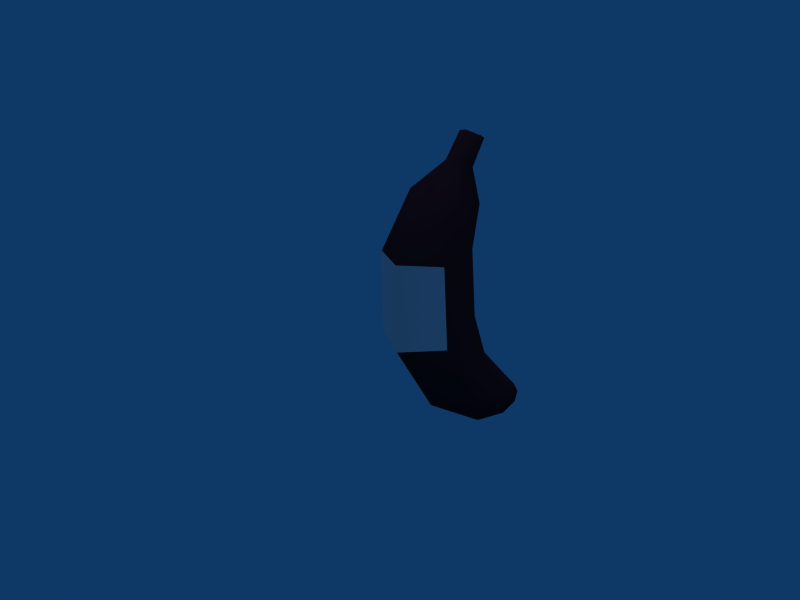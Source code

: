 # Source: Golden_Banana.blend  (saved by Blender 2.49.2; exported with 4.5.12 LTS)
import bpy
from mathutils import Matrix  # noqa: F401  (used for matrix-valued properties, if any)

bpy.ops.wm.read_factory_settings(use_empty=True)
scene = bpy.context.scene
scene.name = 'Scene'

# ---- collections
col_collection_1 = bpy.data.collections.new('Collection 1'); scene.collection.children.link(col_collection_1)

# ---- materials (node trees are filled in below, after node groups)
mat_material_083_gold_png = bpy.data.materials.new('Material.083_Gold.png')
mat_material_083_gold_png.alpha_threshold = 0.0
mat_material_083_gold_png.diffuse_color = (0.1625, 0.07812, 0.125, 1.0)
mat_material_083_gold_png.specular_color = (0.0, 0.0, 0.0)
mat_material_083_gold_png.roughness = 0.5
mat_material_083_gold_png.line_color = (0.0, 0.0, 0.0, 1.0)
mat_material_085_logo_png = bpy.data.materials.new('Material.085_Logo.png')
mat_material_085_logo_png.alpha_threshold = 0.0
mat_material_085_logo_png.diffuse_color = (0.7969, 0.7969, 0.7969, 1.0)
mat_material_085_logo_png.specular_color = (0.0, 0.0, 0.0)
mat_material_085_logo_png.roughness = 0.5

# ---- material node trees

# ---- world
world_world_001 = bpy.data.worlds.new('World.001'); scene.world = world_world_001
world_world_001.color = (0.05656, 0.2208, 0.4)
world_world_001.use_sun_shadow = False
world_world_001.sun_shadow_jitter_overblur = 0.0
world_world_001.cycles.sampling_method = 'MANUAL'
world_world_001.cycles.sample_map_resolution = 256

# ---- cameras
cam_camera_001 = bpy.data.cameras.new('Camera.001')
cam_camera_001.passepartout_alpha = 0.2
cam_camera_001.clip_end = 100.0
cam_camera_001.lens = 35.0
cam_camera_001.ortho_scale = 7.314
cam_camera_001.show_passepartout = False
cam_camera_001.show_safe_areas = True
cam_camera_001.dof.focus_distance = 0.0
cam_camera_001.dof.aperture_fstop = 128.0

# ---- lights
light_lamp = bpy.data.lights.new('Lamp', 'SUN')
light_lamp.transmission_factor = 0.0
light_lamp.angle = 1.571
light_lamp.energy = 1.0
light_lamp.shadow_buffer_clip_start = 0.5
light_lamp.shadow_soft_size = 1.0
light_lamp.shadow_cascade_max_distance = 1000.0
light_lamp.cycles.use_multiple_importance_sampling = False

# ---- meshes
me_shapeindexedfaces_001 = bpy.data.meshes.new('ShapeIndexedFaceS.001')
me_shapeindexedfaces_001.from_pydata([(0.01635, -0.09992, 1.803), (0.0093, -0.02688, 1.767), (-0.08402, -0.04888, 1.768), (-0.04087, -0.001342, 1.767), (-0.02413, -0.1298, 1.821), (-0.09194, -0.1017, 1.803), (-0.09465, -0.1194, 1.625), (-0.03388, -0.07451, 1.625), (-0.1052, -0.1898, 1.661), (-0.001313, -0.0974, 1.625), (-0.03739, -0.218, 1.661), (0.00575, -0.1705, 1.661), (0.1131, -0.2947, 1.5), (0.09899, -0.1486, 1.465), (0.1086, -0.2042, 1.233), (0.1447, -0.4437, 1.216), (0.1287, -0.1895, 0.8416), (0.1798, -0.4493, 0.7527), (0.1471, -0.06645, 0.4497), (0.1708, -0.2681, 0.343), (0.1435, 0.15, 0.2003), (0.1505, 0.07685, 0.09347), (0.08882, 0.2661, 0.05776), (0.0765, 0.304, 0.1112), (-0.01419, 0.2996, 0.09339), (-0.04358, -0.3792, 1.554), (-0.07276, -0.5731, 1.198), (-0.05796, -0.5937, 0.6994), (-0.02379, -0.365, 0.2719), (0.01397, 0.007213, 0.00453), (0.04301, 0.2009, 0.004396), (-0.004525, 0.2441, 0.02219), (-0.104, 0.06095, 0.04015), (-0.2096, -0.2831, 0.2897), (-0.2763, -0.4889, 0.7172), (-0.2761, -0.4886, 1.198), (-0.2171, -0.3352, 1.518), (0.0413, 0.3093, 0.1468), (0.02813, 0.2213, 0.2537), (-0.01844, 0.03043, 0.5031), (-0.03678, -0.0926, 0.8772), (-0.05428, -0.08973, 1.216), (-0.0542, -0.08958, 1.447), (-0.126, 0.1543, 0.1647), (-0.2157, -0.0841, 0.4142), (-0.2745, -0.237, 0.8239), (-0.2568, -0.2394, 1.216), (-0.2109, -0.1741, 1.465)], [], [(0, 1, 2), (2, 1, 3), (4, 0, 5), (5, 0, 2), (2, 3, 6), (6, 3, 7), (5, 2, 8), (8, 2, 6), (3, 1, 7), (7, 1, 9), (5, 8, 4), (4, 8, 10), (0, 4, 11), (11, 4, 10), (9, 0, 11), (0, 9, 1), (12, 13, 11), (11, 13, 9), (13, 12, 14), (14, 12, 15), (15, 16, 14), (17, 16, 15), (17, 18, 16), (19, 18, 17), (18, 19, 20), (20, 19, 21), (21, 22, 20), (20, 22, 23), (22, 24, 23), (11, 10, 12), (12, 10, 25), (25, 26, 12), (12, 26, 15), (27, 15, 26), (27, 17, 15), (27, 19, 17), (28, 19, 27), (28, 29, 19), (19, 29, 21), (22, 21, 30), (30, 21, 29), (31, 22, 30), (29, 31, 30), (32, 31, 29), (29, 28, 32), (32, 28, 33), (33, 28, 34), (34, 28, 27), (34, 27, 35), (35, 27, 26), (25, 35, 26), (36, 35, 25), (10, 36, 25), (8, 36, 10), (23, 24, 37), (38, 23, 37), (20, 23, 38), (18, 20, 39), (39, 20, 38), (18, 39, 16), (16, 39, 40), (16, 40, 14), (14, 40, 41), (41, 13, 14), (42, 13, 41), (42, 9, 13), (7, 9, 42), (24, 22, 31), (32, 24, 31), (43, 24, 32), (44, 43, 33), (33, 43, 32), (44, 33, 45), (45, 33, 34), (45, 34, 46), (46, 34, 35), (35, 47, 46), (36, 47, 35), (36, 6, 47), (8, 6, 36), (6, 7, 47), (47, 7, 42), (42, 41, 47), (47, 41, 46), (41, 45, 46), (40, 45, 41), (39, 44, 40), (40, 44, 45), (44, 39, 43), (43, 39, 38), (38, 37, 43), (43, 37, 24)])
me_shapeindexedfaces_001.polygons.foreach_set('use_smooth', [True] * 92)
_uv = me_shapeindexedfaces_001.uv_layers.new(name='UVTex')
_uv.uv.foreach_set('vector', [0.1196, 0.4849, 0.05736, 0.3609, 0.1016, 0.5342, 0.1016, 0.5342, 0.05736, 0.3609, 0.0419, 0.4117, 0.5874, 0.8835, 0.1711, 0.5582, 0.6298, 0.8655, 0.6298, 0.8655, 0.1711, 0.5582, 0.1518, 0.5909, 0.1196, 0.4849, 0.05736, 0.3609, 0.1016, 0.5342, 0.1016, 0.5342, 0.05736, 0.3609, 0.0419, 0.4117, 0.5874, 0.8835, 0.1711, 0.5582, 0.6298, 0.8655, 0.6298, 0.8655, 0.1711, 0.5582, 0.1518, 0.5909, 0.06236, 0.3622, 0.2312, 0.5711, 0.04948, 0.4123, 0.04948, 0.4123, 0.2312, 0.5711, 0.2056, 0.6239, 0.6528, 0.8975, 0.6991, 0.8713, 0.7412, 0.9231, 0.7412, 0.9231, 0.6991, 0.8713, 0.7927, 0.8833, 0.6376, 0.9228, 0.7449, 0.9359, 0.653, 0.9284, 0.653, 0.9284, 0.7449, 0.9359, 0.7977, 0.8967, 0.2672, 0.6845, 0.5822, 0.8837, 0.5925, 0.9009, 0.5822, 0.8837, 0.2672, 0.6845, 0.2941, 0.6404, 0.5925, 0.9009, 0.2672, 0.6845, 0.5822, 0.8837, 0.5822, 0.8837, 0.2672, 0.6845, 0.2941, 0.6404, 0.2672, 0.6845, 0.5925, 0.9009, 0.2954, 0.5806, 0.2954, 0.5806, 0.5925, 0.9009, 0.7453, 0.7061, 0.7453, 0.7061, 0.3083, 0.653, 0.2954, 0.5806, 0.7542, 0.5753, 0.3083, 0.653, 0.7453, 0.7061, 0.7542, 0.5753, 0.3469, 0.7438, 0.3083, 0.653, 0.7067, 0.4803, 0.3469, 0.7438, 0.7542, 0.5753, 0.3469, 0.7438, 0.7067, 0.4803, 0.3713, 0.7898, 0.3713, 0.7898, 0.7067, 0.4803, 0.6025, 0.405, 0.6025, 0.405, 0.415, 0.2876, 0.3713, 0.7898, 0.3713, 0.7898, 0.415, 0.2876, 0.2479, 0.5728, 0.415, 0.2876, 0.2636, 0.2899, 0.2479, 0.5728, 0.6376, 0.9228, 0.7449, 0.9359, 0.653, 0.9284, 0.653, 0.9284, 0.7449, 0.9359, 0.7977, 0.8967, 0.7977, 0.8967, 0.9738, 0.6363, 0.653, 0.9284, 0.653, 0.9284, 0.9738, 0.6363, 0.8264, 0.709, 0.9802, 0.3957, 0.8264, 0.709, 0.9738, 0.6363, 0.9802, 0.3957, 0.8366, 0.5425, 0.8264, 0.709, 0.9802, 0.3957, 0.7736, 0.412, 0.8366, 0.5425, 0.8799, 0.1951, 0.7736, 0.412, 0.9802, 0.3957, 0.8799, 0.1951, 0.7359, 0.08847, 0.7736, 0.412, 0.7736, 0.412, 0.7359, 0.08847, 0.6451, 0.3172, 0.4666, 0.212, 0.6451, 0.3172, 0.5957, 0.05184, 0.5957, 0.05184, 0.6451, 0.3172, 0.7359, 0.08847, 0.4895, 0.03705, 0.4532, 0.0364, 0.5907, 0.03847, 0.7245, 0.08001, 0.4895, 0.03705, 0.5907, 0.03847, 0.6272, 0.08955, 0.4895, 0.03705, 0.7245, 0.08001, 0.7245, 0.08001, 0.8634, 0.1863, 0.6272, 0.08955, 0.6272, 0.08955, 0.8634, 0.1863, 0.7392, 0.1895, 0.7392, 0.1895, 0.8634, 0.1863, 0.8253, 0.3654, 0.8253, 0.3654, 0.8634, 0.1863, 0.9637, 0.3869, 0.8253, 0.3654, 0.9637, 0.3869, 0.8292, 0.5923, 0.8292, 0.5923, 0.9637, 0.3869, 0.9585, 0.624, 0.7927, 0.8833, 0.8292, 0.5923, 0.9585, 0.624, 0.6991, 0.8713, 0.8292, 0.5923, 0.7927, 0.8833, 0.7412, 0.9231, 0.6991, 0.8713, 0.7927, 0.8833, 0.6528, 0.8975, 0.6991, 0.8713, 0.7412, 0.9231, 0.1992, 0.631, 0.192, 0.189, 0.08159, 0.7311, 0.196, 0.8818, 0.1992, 0.631, 0.08159, 0.7311, 0.329, 0.8351, 0.1992, 0.631, 0.196, 0.8818, 0.2853, 0.7699, 0.329, 0.8351, 0.1073, 0.7732, 0.1073, 0.7732, 0.329, 0.8351, 0.196, 0.8818, 0.2853, 0.7699, 0.1073, 0.7732, 0.2377, 0.6547, 0.2377, 0.6547, 0.1073, 0.7732, 0.04812, 0.6143, 0.2377, 0.6547, 0.04812, 0.6143, 0.23, 0.5585, 0.23, 0.5585, 0.04812, 0.6143, 0.04812, 0.4574, 0.04812, 0.4574, 0.2056, 0.6239, 0.23, 0.5585, 0.04948, 0.4123, 0.2056, 0.6239, 0.04812, 0.4574, 0.04948, 0.4123, 0.2312, 0.5711, 0.2056, 0.6239, 0.06236, 0.3622, 0.2312, 0.5711, 0.04948, 0.4123, 0.0977, 0.4418, 0.192, 0.189, 0.4317, 0.05486, 0.5721, 0.1066, 0.0977, 0.4418, 0.4317, 0.05486, 0.1814, 0.6032, 0.0977, 0.4418, 0.5721, 0.1066, 0.1621, 0.5679, 0.1814, 0.6032, 0.6801, 0.2027, 0.6801, 0.2027, 0.1814, 0.6032, 0.5721, 0.1066, 0.1621, 0.5679, 0.6801, 0.2027, 0.1505, 0.508, 0.1505, 0.508, 0.6801, 0.2027, 0.7625, 0.3667, 0.1505, 0.508, 0.7625, 0.3667, 0.1441, 0.4687, 0.1441, 0.4687, 0.7625, 0.3667, 0.7663, 0.5816, 0.7663, 0.5816, 0.1518, 0.5909, 0.1441, 0.4687, 0.6298, 0.8655, 0.1518, 0.5909, 0.7663, 0.5816, 0.6298, 0.8655, 0.1711, 0.5582, 0.1518, 0.5909, 0.5874, 0.8835, 0.1711, 0.5582, 0.6298, 0.8655, 0.1196, 0.4849, 0.05736, 0.3609, 0.1016, 0.5342, 0.1016, 0.5342, 0.05736, 0.3609, 0.0419, 0.4117, 0.0419, 0.4117, 0.03926, 0.4442, 0.1016, 0.5342, 0.1016, 0.5342, 0.03926, 0.4442, 0.09126, 0.4668, 0.03926, 0.4442, 0.09511, 0.5351, 0.09126, 0.4668, 0.04054, 0.6017, 0.09511, 0.5351, 0.03926, 0.4442, 0.09583, 0.7567, 0.126, 0.6222, 0.04054, 0.6017, 0.04054, 0.6017, 0.126, 0.6222, 0.09511, 0.5351, 0.126, 0.6222, 0.09583, 0.7567, 0.1633, 0.6802, 0.1633, 0.6802, 0.09583, 0.7567, 0.1794, 0.8609, 0.1794, 0.8609, 0.07404, 0.7167, 0.1633, 0.6802, 0.1633, 0.6802, 0.07404, 0.7167, 0.07446, 0.5328])
me_shapeindexedfaces_001.materials.append(mat_material_083_gold_png)
me_shapeindexedfaces_001.use_remesh_preserve_volume = False
me_shapeindexedfaces_001.use_remesh_preserve_attributes = False
me_shapeindexedfaces_001.use_mirror_vertex_groups = False
me_shapeindexedfaces_001.update()
me_shapeindexedfaces = bpy.data.meshes.new('ShapeIndexedFaceS')
me_shapeindexedfaces.from_pydata([(0.1422, -0.4482, 1.216), (-0.06044, -0.5983, 0.6994), (0.1773, -0.4538, 0.7527), (-0.07524, -0.5777, 1.198), (-0.2786, -0.4932, 1.198), (-0.2788, -0.4935, 0.7172)], [], [(0, 1, 2), (1, 0, 3), (4, 1, 3), (4, 5, 1)])
me_shapeindexedfaces.polygons.foreach_set('use_smooth', [True] * 4)
_k = set([(0, 2), (0, 3), (1, 2), (1, 5), (3, 4), (4, 5)])
me_shapeindexedfaces.attributes.new('sharp_edge', 'BOOLEAN', 'EDGE').data.foreach_set('value', [ (min(e.vertices), max(e.vertices)) in _k for e in me_shapeindexedfaces.edges])
_uv = me_shapeindexedfaces.uv_layers.new(name='UVTex')
_uv.uv.foreach_set('vector', [0.9531, 0.9531, 0.4844, -0.01562, 0.9531, -0.01562, 0.4844, -0.01562, 0.9531, 0.9531, 0.4844, 0.9531, 0.01562, 0.9531, 0.4844, -0.01562, 0.4844, 0.9531, 0.01562, 0.9531, 0.01562, -0.01562, 0.4844, -0.01562])
me_shapeindexedfaces.materials.append(mat_material_085_logo_png)
me_shapeindexedfaces.use_remesh_preserve_volume = False
me_shapeindexedfaces.use_remesh_preserve_attributes = False
me_shapeindexedfaces.use_mirror_vertex_groups = False
me_shapeindexedfaces.update()

# ---- objects
ob_shapeindexedfaces_001 = bpy.data.objects.new('ShapeIndexedFaceS.001', me_shapeindexedfaces_001)
ob_shapeindexedfaces = bpy.data.objects.new('ShapeIndexedFaceS', me_shapeindexedfaces)
ob_lamp_001 = bpy.data.objects.new('Lamp.001', light_lamp)
ob_camera_001 = bpy.data.objects.new('Camera.001', cam_camera_001)

# ---- transforms, parenting, visibility, modifiers, constraints
ob_shapeindexedfaces_001.location = (0.0, 0.0, 0.0)
ob_shapeindexedfaces_001.lock_rotations_4d = False
ob_shapeindexedfaces_001.empty_display_type = 'ARROWS'
ob_shapeindexedfaces_001.lineart.crease_threshold = 0.0
ob_shapeindexedfaces.location = (0.0, 0.0, 0.0)
ob_shapeindexedfaces.lock_rotations_4d = False
ob_shapeindexedfaces.empty_display_type = 'ARROWS'
ob_shapeindexedfaces.lineart.crease_threshold = 0.0
ob_lamp_001.location = (-0.05243, -0.1462, 2.006)
ob_lamp_001.scale = (0.3514, 0.3514, 0.3514)
ob_lamp_001.lock_rotations_4d = False
ob_lamp_001.empty_display_type = 'ARROWS'
ob_lamp_001.lineart.crease_threshold = 0.0
ob_camera_001.location = (2.583, -3.03, 2.801)
ob_camera_001.rotation_euler = (1.109, 0.01082, 0.8149)
ob_camera_001.lock_rotations_4d = False
ob_camera_001.empty_display_type = 'ARROWS'
ob_camera_001.color = (0.0, 0.0, 0.0, 0.0)
ob_camera_001.display_type = 'WIRE'
ob_camera_001.lineart.crease_threshold = 0.0

# ---- collection membership
col_collection_1.objects.link(ob_shapeindexedfaces_001)
col_collection_1.objects.link(ob_shapeindexedfaces)
col_collection_1.objects.link(ob_lamp_001)
col_collection_1.objects.link(ob_camera_001)

# ---- scene / render settings (as saved in the file)
scene.camera = ob_camera_001
scene.frame_start = 1; scene.frame_end = 250; scene.frame_set(1)
scene.render.engine = 'BLENDER_EEVEE_NEXT'
scene.render.image_settings.file_format = 'JPEG'
scene.render.image_settings.color_mode = 'RGB'
scene.render.image_settings.compression = 90
scene.render.resolution_x = 800
scene.render.resolution_y = 600
scene.render.pixel_aspect_x = 100.0
scene.render.pixel_aspect_y = 100.0
scene.render.fps = 25
scene.render.dither_intensity = 0.0
scene.render.use_compositing = False
scene.render.use_sequencer = False
scene.render.bake_margin = 2
scene.render.bake_bias = 0.0
scene.render.use_stamp_time = False
scene.render.use_stamp_date = False
scene.render.use_stamp_frame = False
scene.render.use_stamp_camera = False
scene.render.use_stamp_scene = False
scene.render.use_stamp_filename = False
scene.render.use_stamp_render_time = False
scene.render.stamp_font_size = 0
scene.cycles.use_denoising = False
scene.cycles.samples = 10
scene.cycles.sampling_pattern = 'TABULATED_SOBOL'
scene.cycles.light_sampling_threshold = 0.0
scene.cycles.use_adaptive_sampling = False
scene.cycles.use_light_tree = False
scene.cycles.blur_glossy = 0.0
scene.cycles.volume_bounces = 1
scene.cycles.pixel_filter_type = 'GAUSSIAN'
scene.cycles.sample_clamp_indirect = 0.0
scene.view_settings.view_transform = 'Raw'
bpy.context.view_layer.update()
